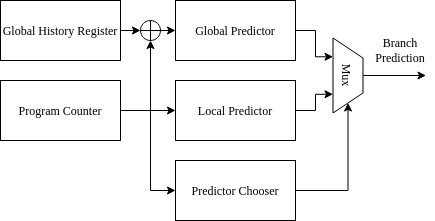

The diagram above was exported from draw.io. Its source (the exported page's mxGraphModel, read from the mxfile embedded in the PNG):
<mxGraphModel dx="2062" dy="1148" grid="1" gridSize="10" guides="1" tooltips="1" connect="1" arrows="1" fold="1" page="1" pageScale="1" pageWidth="850" pageHeight="1100" math="0" shadow="0">
  <root>
    <mxCell id="0" />
    <mxCell id="1" parent="0" />
    <mxCell id="Nc4WAmDk_w6hEyelch70-24" style="edgeStyle=orthogonalEdgeStyle;rounded=0;orthogonalLoop=1;jettySize=auto;html=1;exitX=1;exitY=0.5;exitDx=0;exitDy=0;entryX=0;entryY=0.5;entryDx=0;entryDy=0;" edge="1" parent="1" source="Nc4WAmDk_w6hEyelch70-1" target="Nc4WAmDk_w6hEyelch70-7">
      <mxGeometry relative="1" as="geometry" />
    </mxCell>
    <mxCell id="Nc4WAmDk_w6hEyelch70-1" value="Global History Register" style="rounded=0;whiteSpace=wrap;html=1;" vertex="1" parent="1">
      <mxGeometry x="130" y="500" width="120" height="60" as="geometry" />
    </mxCell>
    <mxCell id="Nc4WAmDk_w6hEyelch70-15" style="edgeStyle=orthogonalEdgeStyle;rounded=0;orthogonalLoop=1;jettySize=auto;html=1;exitX=1;exitY=0.5;exitDx=0;exitDy=0;entryX=0.25;entryY=1;entryDx=0;entryDy=0;" edge="1" parent="1" source="Nc4WAmDk_w6hEyelch70-2" target="Nc4WAmDk_w6hEyelch70-13">
      <mxGeometry relative="1" as="geometry" />
    </mxCell>
    <mxCell id="Nc4WAmDk_w6hEyelch70-2" value="&lt;div&gt;Global Predictor&lt;/div&gt;" style="rounded=0;whiteSpace=wrap;html=1;" vertex="1" parent="1">
      <mxGeometry x="305" y="500" width="120" height="60" as="geometry" />
    </mxCell>
    <mxCell id="Nc4WAmDk_w6hEyelch70-14" style="edgeStyle=orthogonalEdgeStyle;rounded=0;orthogonalLoop=1;jettySize=auto;html=1;exitX=1;exitY=0.5;exitDx=0;exitDy=0;" edge="1" parent="1" source="Nc4WAmDk_w6hEyelch70-3" target="Nc4WAmDk_w6hEyelch70-13">
      <mxGeometry relative="1" as="geometry" />
    </mxCell>
    <mxCell id="Nc4WAmDk_w6hEyelch70-3" value="Predictor Chooser" style="rounded=0;whiteSpace=wrap;html=1;" vertex="1" parent="1">
      <mxGeometry x="305" y="660" width="120" height="60" as="geometry" />
    </mxCell>
    <mxCell id="Nc4WAmDk_w6hEyelch70-27" style="edgeStyle=orthogonalEdgeStyle;rounded=0;orthogonalLoop=1;jettySize=auto;html=1;exitX=1;exitY=0.5;exitDx=0;exitDy=0;entryX=0.5;entryY=1;entryDx=0;entryDy=0;" edge="1" parent="1" source="Nc4WAmDk_w6hEyelch70-5" target="Nc4WAmDk_w6hEyelch70-7">
      <mxGeometry relative="1" as="geometry" />
    </mxCell>
    <mxCell id="Nc4WAmDk_w6hEyelch70-28" style="edgeStyle=orthogonalEdgeStyle;rounded=0;orthogonalLoop=1;jettySize=auto;html=1;exitX=1;exitY=0.5;exitDx=0;exitDy=0;entryX=0;entryY=0.5;entryDx=0;entryDy=0;" edge="1" parent="1" source="Nc4WAmDk_w6hEyelch70-5" target="Nc4WAmDk_w6hEyelch70-6">
      <mxGeometry relative="1" as="geometry" />
    </mxCell>
    <mxCell id="Nc4WAmDk_w6hEyelch70-29" style="edgeStyle=orthogonalEdgeStyle;rounded=0;orthogonalLoop=1;jettySize=auto;html=1;exitX=1;exitY=0.5;exitDx=0;exitDy=0;entryX=0;entryY=0.5;entryDx=0;entryDy=0;" edge="1" parent="1" source="Nc4WAmDk_w6hEyelch70-5" target="Nc4WAmDk_w6hEyelch70-3">
      <mxGeometry relative="1" as="geometry">
        <Array as="points">
          <mxPoint x="280" y="610" />
          <mxPoint x="280" y="690" />
        </Array>
      </mxGeometry>
    </mxCell>
    <mxCell id="Nc4WAmDk_w6hEyelch70-5" value="Program Counter" style="rounded=0;whiteSpace=wrap;html=1;" vertex="1" parent="1">
      <mxGeometry x="130" y="580" width="120" height="60" as="geometry" />
    </mxCell>
    <mxCell id="Nc4WAmDk_w6hEyelch70-16" style="edgeStyle=orthogonalEdgeStyle;rounded=0;orthogonalLoop=1;jettySize=auto;html=1;exitX=1;exitY=0.5;exitDx=0;exitDy=0;entryX=0.75;entryY=1;entryDx=0;entryDy=0;" edge="1" parent="1" source="Nc4WAmDk_w6hEyelch70-6" target="Nc4WAmDk_w6hEyelch70-13">
      <mxGeometry relative="1" as="geometry" />
    </mxCell>
    <mxCell id="Nc4WAmDk_w6hEyelch70-6" value="Local Predictor" style="rounded=0;whiteSpace=wrap;html=1;" vertex="1" parent="1">
      <mxGeometry x="305" y="580" width="120" height="60" as="geometry" />
    </mxCell>
    <mxCell id="Nc4WAmDk_w6hEyelch70-26" style="edgeStyle=orthogonalEdgeStyle;rounded=0;orthogonalLoop=1;jettySize=auto;html=1;exitX=1;exitY=0.5;exitDx=0;exitDy=0;entryX=0;entryY=0.5;entryDx=0;entryDy=0;" edge="1" parent="1" source="Nc4WAmDk_w6hEyelch70-7" target="Nc4WAmDk_w6hEyelch70-2">
      <mxGeometry relative="1" as="geometry" />
    </mxCell>
    <mxCell id="Nc4WAmDk_w6hEyelch70-7" value="" style="shape=orEllipse;perimeter=ellipsePerimeter;whiteSpace=wrap;html=1;backgroundOutline=1;" vertex="1" parent="1">
      <mxGeometry x="270" y="520" width="20" height="20" as="geometry" />
    </mxCell>
    <mxCell id="Nc4WAmDk_w6hEyelch70-20" style="edgeStyle=orthogonalEdgeStyle;rounded=0;orthogonalLoop=1;jettySize=auto;html=1;exitX=0.5;exitY=0;exitDx=0;exitDy=0;" edge="1" parent="1" source="Nc4WAmDk_w6hEyelch70-13">
      <mxGeometry relative="1" as="geometry">
        <mxPoint x="555.5" y="575" as="targetPoint" />
      </mxGeometry>
    </mxCell>
    <mxCell id="Nc4WAmDk_w6hEyelch70-13" value="&lt;div&gt;Mux&lt;/div&gt;" style="shape=trapezoid;perimeter=trapezoidPerimeter;whiteSpace=wrap;html=1;fixedSize=1;rotation=90;" vertex="1" parent="1">
      <mxGeometry x="440" y="560" width="75" height="30" as="geometry" />
    </mxCell>
    <mxCell id="Nc4WAmDk_w6hEyelch70-21" value="Branch Prediction" style="text;html=1;strokeColor=none;fillColor=none;align=center;verticalAlign=middle;whiteSpace=wrap;rounded=0;" vertex="1" parent="1">
      <mxGeometry x="500" y="535" width="60" height="30" as="geometry" />
    </mxCell>
  </root>
</mxGraphModel>